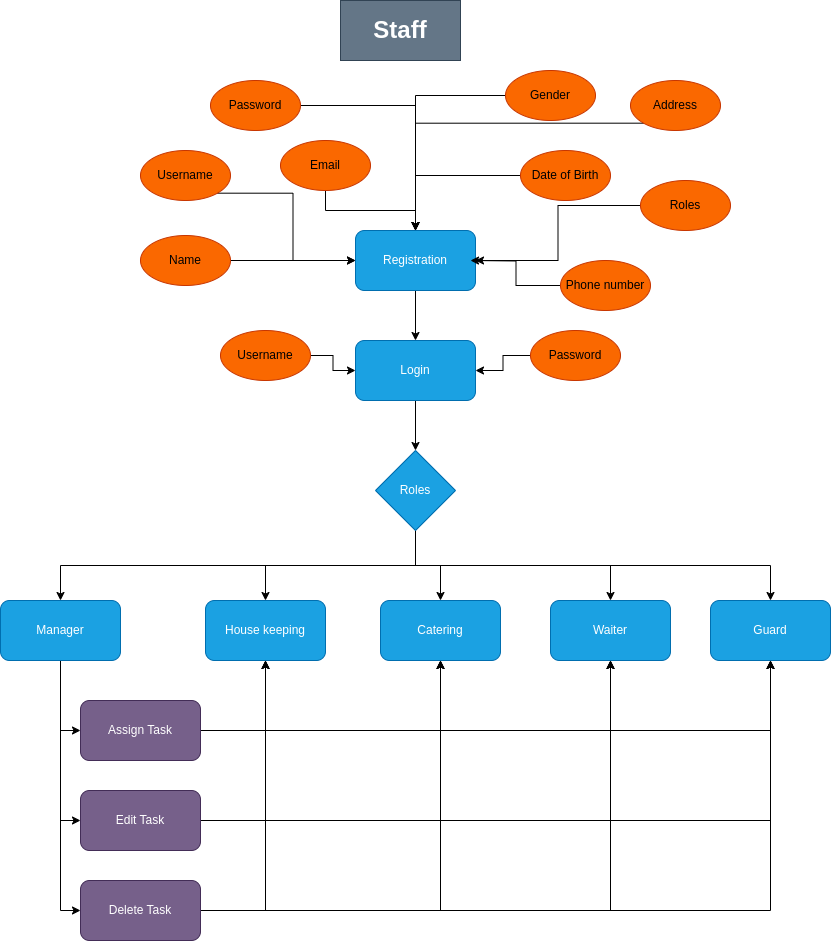

The diagram above was exported from draw.io. Its source (the exported page's mxGraphModel, read from the mxfile embedded in the PNG):
<mxGraphModel dx="1050" dy="469" grid="1" gridSize="10" guides="1" tooltips="1" connect="1" arrows="1" fold="1" page="1" pageScale="1" pageWidth="850" pageHeight="1100" math="0" shadow="0">
  <root>
    <mxCell id="0" />
    <mxCell id="1" parent="0" />
    <mxCell id="q0POT8tt0xtAfgHYxtSW-19" style="edgeStyle=orthogonalEdgeStyle;rounded=0;orthogonalLoop=1;jettySize=auto;html=1;exitX=1;exitY=1;exitDx=0;exitDy=0;entryX=0;entryY=0.5;entryDx=0;entryDy=0;" edge="1" parent="1" source="q0POT8tt0xtAfgHYxtSW-1" target="q0POT8tt0xtAfgHYxtSW-2">
      <mxGeometry relative="1" as="geometry" />
    </mxCell>
    <mxCell id="q0POT8tt0xtAfgHYxtSW-1" value="Username" style="ellipse;whiteSpace=wrap;html=1;fillColor=#fa6800;strokeColor=#C73500;fontColor=#000000;" vertex="1" parent="1">
      <mxGeometry x="150" y="150" width="90" height="50" as="geometry" />
    </mxCell>
    <mxCell id="q0POT8tt0xtAfgHYxtSW-23" value="" style="edgeStyle=orthogonalEdgeStyle;rounded=0;orthogonalLoop=1;jettySize=auto;html=1;" edge="1" parent="1" source="q0POT8tt0xtAfgHYxtSW-2" target="q0POT8tt0xtAfgHYxtSW-22">
      <mxGeometry relative="1" as="geometry" />
    </mxCell>
    <mxCell id="q0POT8tt0xtAfgHYxtSW-2" value="Registration" style="rounded=1;whiteSpace=wrap;html=1;fillColor=#1ba1e2;fontColor=#ffffff;strokeColor=#006EAF;" vertex="1" parent="1">
      <mxGeometry x="365" y="230" width="120" height="60" as="geometry" />
    </mxCell>
    <mxCell id="q0POT8tt0xtAfgHYxtSW-20" style="edgeStyle=orthogonalEdgeStyle;rounded=0;orthogonalLoop=1;jettySize=auto;html=1;exitX=1;exitY=0.5;exitDx=0;exitDy=0;entryX=0.5;entryY=0;entryDx=0;entryDy=0;" edge="1" parent="1" source="q0POT8tt0xtAfgHYxtSW-3" target="q0POT8tt0xtAfgHYxtSW-2">
      <mxGeometry relative="1" as="geometry" />
    </mxCell>
    <mxCell id="q0POT8tt0xtAfgHYxtSW-3" value="Password" style="ellipse;whiteSpace=wrap;html=1;fillColor=#fa6800;strokeColor=#C73500;fontColor=#000000;" vertex="1" parent="1">
      <mxGeometry x="220" y="80" width="90" height="50" as="geometry" />
    </mxCell>
    <mxCell id="q0POT8tt0xtAfgHYxtSW-14" style="edgeStyle=orthogonalEdgeStyle;rounded=0;orthogonalLoop=1;jettySize=auto;html=1;exitX=0;exitY=0.5;exitDx=0;exitDy=0;entryX=0.5;entryY=0;entryDx=0;entryDy=0;" edge="1" parent="1" source="q0POT8tt0xtAfgHYxtSW-4" target="q0POT8tt0xtAfgHYxtSW-2">
      <mxGeometry relative="1" as="geometry" />
    </mxCell>
    <mxCell id="q0POT8tt0xtAfgHYxtSW-4" value="Gender" style="ellipse;whiteSpace=wrap;html=1;fillColor=#fa6800;strokeColor=#C73500;fontColor=#000000;" vertex="1" parent="1">
      <mxGeometry x="515" y="70" width="90" height="50" as="geometry" />
    </mxCell>
    <mxCell id="q0POT8tt0xtAfgHYxtSW-15" style="edgeStyle=orthogonalEdgeStyle;rounded=0;orthogonalLoop=1;jettySize=auto;html=1;exitX=0;exitY=1;exitDx=0;exitDy=0;entryX=0.5;entryY=0;entryDx=0;entryDy=0;" edge="1" parent="1" source="q0POT8tt0xtAfgHYxtSW-5" target="q0POT8tt0xtAfgHYxtSW-2">
      <mxGeometry relative="1" as="geometry" />
    </mxCell>
    <mxCell id="q0POT8tt0xtAfgHYxtSW-5" value="Address" style="ellipse;whiteSpace=wrap;html=1;fillColor=#fa6800;strokeColor=#C73500;fontColor=#000000;" vertex="1" parent="1">
      <mxGeometry x="640" y="80" width="90" height="50" as="geometry" />
    </mxCell>
    <mxCell id="q0POT8tt0xtAfgHYxtSW-18" style="edgeStyle=orthogonalEdgeStyle;rounded=0;orthogonalLoop=1;jettySize=auto;html=1;exitX=1;exitY=0.5;exitDx=0;exitDy=0;entryX=0;entryY=0.5;entryDx=0;entryDy=0;" edge="1" parent="1" source="q0POT8tt0xtAfgHYxtSW-6" target="q0POT8tt0xtAfgHYxtSW-2">
      <mxGeometry relative="1" as="geometry" />
    </mxCell>
    <mxCell id="q0POT8tt0xtAfgHYxtSW-6" value="Name" style="ellipse;whiteSpace=wrap;html=1;fillColor=#fa6800;strokeColor=#C73500;fontColor=#000000;" vertex="1" parent="1">
      <mxGeometry x="150" y="235" width="90" height="50" as="geometry" />
    </mxCell>
    <mxCell id="q0POT8tt0xtAfgHYxtSW-16" style="edgeStyle=orthogonalEdgeStyle;rounded=0;orthogonalLoop=1;jettySize=auto;html=1;exitX=0;exitY=0.5;exitDx=0;exitDy=0;entryX=1;entryY=0.5;entryDx=0;entryDy=0;" edge="1" parent="1" source="q0POT8tt0xtAfgHYxtSW-7" target="q0POT8tt0xtAfgHYxtSW-2">
      <mxGeometry relative="1" as="geometry" />
    </mxCell>
    <mxCell id="q0POT8tt0xtAfgHYxtSW-7" value="Roles" style="ellipse;whiteSpace=wrap;html=1;fillColor=#fa6800;strokeColor=#C73500;fontColor=#000000;" vertex="1" parent="1">
      <mxGeometry x="650" y="180" width="90" height="50" as="geometry" />
    </mxCell>
    <mxCell id="q0POT8tt0xtAfgHYxtSW-11" value="" style="edgeStyle=orthogonalEdgeStyle;rounded=0;orthogonalLoop=1;jettySize=auto;html=1;" edge="1" parent="1" source="q0POT8tt0xtAfgHYxtSW-8" target="q0POT8tt0xtAfgHYxtSW-2">
      <mxGeometry relative="1" as="geometry" />
    </mxCell>
    <mxCell id="q0POT8tt0xtAfgHYxtSW-8" value="Email" style="ellipse;whiteSpace=wrap;html=1;fillColor=#fa6800;strokeColor=#C73500;fontColor=#000000;" vertex="1" parent="1">
      <mxGeometry x="290" y="140" width="90" height="50" as="geometry" />
    </mxCell>
    <mxCell id="q0POT8tt0xtAfgHYxtSW-12" value="" style="edgeStyle=orthogonalEdgeStyle;rounded=0;orthogonalLoop=1;jettySize=auto;html=1;entryX=0.5;entryY=0;entryDx=0;entryDy=0;" edge="1" parent="1" source="q0POT8tt0xtAfgHYxtSW-9" target="q0POT8tt0xtAfgHYxtSW-2">
      <mxGeometry relative="1" as="geometry">
        <mxPoint x="450" y="175" as="targetPoint" />
      </mxGeometry>
    </mxCell>
    <mxCell id="q0POT8tt0xtAfgHYxtSW-9" value="Date of Birth" style="ellipse;whiteSpace=wrap;html=1;fillColor=#fa6800;strokeColor=#C73500;fontColor=#000000;" vertex="1" parent="1">
      <mxGeometry x="530" y="150" width="90" height="50" as="geometry" />
    </mxCell>
    <mxCell id="q0POT8tt0xtAfgHYxtSW-17" style="edgeStyle=orthogonalEdgeStyle;rounded=0;orthogonalLoop=1;jettySize=auto;html=1;exitX=0;exitY=0.5;exitDx=0;exitDy=0;" edge="1" parent="1" source="q0POT8tt0xtAfgHYxtSW-10">
      <mxGeometry relative="1" as="geometry">
        <mxPoint x="480" y="260" as="targetPoint" />
      </mxGeometry>
    </mxCell>
    <mxCell id="q0POT8tt0xtAfgHYxtSW-10" value="Phone number" style="ellipse;whiteSpace=wrap;html=1;fillColor=#fa6800;strokeColor=#C73500;fontColor=#000000;" vertex="1" parent="1">
      <mxGeometry x="570" y="260" width="90" height="50" as="geometry" />
    </mxCell>
    <mxCell id="q0POT8tt0xtAfgHYxtSW-21" value="&lt;b&gt;&lt;font style=&quot;font-size: 24px;&quot;&gt;Staff&lt;/font&gt;&lt;/b&gt;" style="rounded=0;whiteSpace=wrap;html=1;fillColor=#647687;fontColor=#ffffff;strokeColor=#314354;" vertex="1" parent="1">
      <mxGeometry x="350" width="120" height="60" as="geometry" />
    </mxCell>
    <mxCell id="q0POT8tt0xtAfgHYxtSW-93" style="edgeStyle=orthogonalEdgeStyle;rounded=0;orthogonalLoop=1;jettySize=auto;html=1;exitX=0.5;exitY=1;exitDx=0;exitDy=0;" edge="1" parent="1" source="q0POT8tt0xtAfgHYxtSW-22" target="q0POT8tt0xtAfgHYxtSW-92">
      <mxGeometry relative="1" as="geometry" />
    </mxCell>
    <mxCell id="q0POT8tt0xtAfgHYxtSW-22" value="Login" style="rounded=1;whiteSpace=wrap;html=1;fillColor=#1ba1e2;fontColor=#ffffff;strokeColor=#006EAF;" vertex="1" parent="1">
      <mxGeometry x="365" y="340" width="120" height="60" as="geometry" />
    </mxCell>
    <mxCell id="q0POT8tt0xtAfgHYxtSW-26" value="" style="edgeStyle=orthogonalEdgeStyle;rounded=0;orthogonalLoop=1;jettySize=auto;html=1;" edge="1" parent="1" source="q0POT8tt0xtAfgHYxtSW-24" target="q0POT8tt0xtAfgHYxtSW-22">
      <mxGeometry relative="1" as="geometry" />
    </mxCell>
    <mxCell id="q0POT8tt0xtAfgHYxtSW-24" value="Username" style="ellipse;whiteSpace=wrap;html=1;fillColor=#fa6800;strokeColor=#C73500;fontColor=#000000;" vertex="1" parent="1">
      <mxGeometry x="230" y="330" width="90" height="50" as="geometry" />
    </mxCell>
    <mxCell id="q0POT8tt0xtAfgHYxtSW-27" value="" style="edgeStyle=orthogonalEdgeStyle;rounded=0;orthogonalLoop=1;jettySize=auto;html=1;" edge="1" parent="1" source="q0POT8tt0xtAfgHYxtSW-25" target="q0POT8tt0xtAfgHYxtSW-22">
      <mxGeometry relative="1" as="geometry" />
    </mxCell>
    <mxCell id="q0POT8tt0xtAfgHYxtSW-25" value="Password" style="ellipse;whiteSpace=wrap;html=1;fillColor=#fa6800;strokeColor=#C73500;fontColor=#000000;" vertex="1" parent="1">
      <mxGeometry x="540" y="330" width="90" height="50" as="geometry" />
    </mxCell>
    <mxCell id="q0POT8tt0xtAfgHYxtSW-28" value="House keeping" style="rounded=1;whiteSpace=wrap;html=1;fillColor=#1ba1e2;fontColor=#ffffff;strokeColor=#006EAF;" vertex="1" parent="1">
      <mxGeometry x="215" y="600" width="120" height="60" as="geometry" />
    </mxCell>
    <mxCell id="q0POT8tt0xtAfgHYxtSW-29" value="Catering" style="rounded=1;whiteSpace=wrap;html=1;fillColor=#1ba1e2;fontColor=#ffffff;strokeColor=#006EAF;" vertex="1" parent="1">
      <mxGeometry x="390" y="600" width="120" height="60" as="geometry" />
    </mxCell>
    <mxCell id="q0POT8tt0xtAfgHYxtSW-30" value="Waiter" style="rounded=1;whiteSpace=wrap;html=1;fillColor=#1ba1e2;fontColor=#ffffff;strokeColor=#006EAF;" vertex="1" parent="1">
      <mxGeometry x="560" y="600" width="120" height="60" as="geometry" />
    </mxCell>
    <mxCell id="q0POT8tt0xtAfgHYxtSW-31" value="Guard" style="rounded=1;whiteSpace=wrap;html=1;fillColor=#1ba1e2;fontColor=#ffffff;strokeColor=#006EAF;" vertex="1" parent="1">
      <mxGeometry x="720" y="600" width="120" height="60" as="geometry" />
    </mxCell>
    <mxCell id="q0POT8tt0xtAfgHYxtSW-67" style="edgeStyle=orthogonalEdgeStyle;rounded=0;orthogonalLoop=1;jettySize=auto;html=1;exitX=0.5;exitY=1;exitDx=0;exitDy=0;entryX=0;entryY=0.5;entryDx=0;entryDy=0;" edge="1" parent="1" source="q0POT8tt0xtAfgHYxtSW-32" target="q0POT8tt0xtAfgHYxtSW-66">
      <mxGeometry relative="1" as="geometry" />
    </mxCell>
    <mxCell id="q0POT8tt0xtAfgHYxtSW-84" style="edgeStyle=orthogonalEdgeStyle;rounded=0;orthogonalLoop=1;jettySize=auto;html=1;exitX=0.5;exitY=1;exitDx=0;exitDy=0;entryX=0;entryY=0.5;entryDx=0;entryDy=0;" edge="1" parent="1" source="q0POT8tt0xtAfgHYxtSW-32" target="q0POT8tt0xtAfgHYxtSW-83">
      <mxGeometry relative="1" as="geometry" />
    </mxCell>
    <mxCell id="q0POT8tt0xtAfgHYxtSW-91" style="edgeStyle=orthogonalEdgeStyle;rounded=0;orthogonalLoop=1;jettySize=auto;html=1;exitX=0.5;exitY=1;exitDx=0;exitDy=0;entryX=0;entryY=0.5;entryDx=0;entryDy=0;" edge="1" parent="1" source="q0POT8tt0xtAfgHYxtSW-32" target="q0POT8tt0xtAfgHYxtSW-90">
      <mxGeometry relative="1" as="geometry" />
    </mxCell>
    <mxCell id="q0POT8tt0xtAfgHYxtSW-32" value="Manager" style="rounded=1;whiteSpace=wrap;html=1;fillColor=#1ba1e2;fontColor=#ffffff;strokeColor=#006EAF;" vertex="1" parent="1">
      <mxGeometry x="10" y="600" width="120" height="60" as="geometry" />
    </mxCell>
    <mxCell id="q0POT8tt0xtAfgHYxtSW-68" style="edgeStyle=orthogonalEdgeStyle;rounded=0;orthogonalLoop=1;jettySize=auto;html=1;exitX=1;exitY=0.5;exitDx=0;exitDy=0;entryX=0.5;entryY=1;entryDx=0;entryDy=0;" edge="1" parent="1" source="q0POT8tt0xtAfgHYxtSW-66" target="q0POT8tt0xtAfgHYxtSW-28">
      <mxGeometry relative="1" as="geometry" />
    </mxCell>
    <mxCell id="q0POT8tt0xtAfgHYxtSW-70" style="edgeStyle=orthogonalEdgeStyle;rounded=0;orthogonalLoop=1;jettySize=auto;html=1;exitX=1;exitY=0.5;exitDx=0;exitDy=0;entryX=0.5;entryY=1;entryDx=0;entryDy=0;" edge="1" parent="1" source="q0POT8tt0xtAfgHYxtSW-66" target="q0POT8tt0xtAfgHYxtSW-29">
      <mxGeometry relative="1" as="geometry" />
    </mxCell>
    <mxCell id="q0POT8tt0xtAfgHYxtSW-71" style="edgeStyle=orthogonalEdgeStyle;rounded=0;orthogonalLoop=1;jettySize=auto;html=1;exitX=1;exitY=0.5;exitDx=0;exitDy=0;entryX=0.5;entryY=1;entryDx=0;entryDy=0;" edge="1" parent="1" source="q0POT8tt0xtAfgHYxtSW-66" target="q0POT8tt0xtAfgHYxtSW-30">
      <mxGeometry relative="1" as="geometry" />
    </mxCell>
    <mxCell id="q0POT8tt0xtAfgHYxtSW-72" style="edgeStyle=orthogonalEdgeStyle;rounded=0;orthogonalLoop=1;jettySize=auto;html=1;exitX=1;exitY=0.5;exitDx=0;exitDy=0;entryX=0.5;entryY=1;entryDx=0;entryDy=0;" edge="1" parent="1" source="q0POT8tt0xtAfgHYxtSW-66" target="q0POT8tt0xtAfgHYxtSW-31">
      <mxGeometry relative="1" as="geometry" />
    </mxCell>
    <mxCell id="q0POT8tt0xtAfgHYxtSW-66" value="Assign Task" style="rounded=1;whiteSpace=wrap;html=1;fillColor=#76608a;fontColor=#ffffff;strokeColor=#432D57;" vertex="1" parent="1">
      <mxGeometry x="90" y="700" width="120" height="60" as="geometry" />
    </mxCell>
    <mxCell id="q0POT8tt0xtAfgHYxtSW-79" style="edgeStyle=orthogonalEdgeStyle;rounded=0;orthogonalLoop=1;jettySize=auto;html=1;exitX=1;exitY=0.5;exitDx=0;exitDy=0;" edge="1" parent="1" source="q0POT8tt0xtAfgHYxtSW-83" target="q0POT8tt0xtAfgHYxtSW-28">
      <mxGeometry relative="1" as="geometry">
        <mxPoint x="275" y="750" as="targetPoint" />
      </mxGeometry>
    </mxCell>
    <mxCell id="q0POT8tt0xtAfgHYxtSW-80" style="edgeStyle=orthogonalEdgeStyle;rounded=0;orthogonalLoop=1;jettySize=auto;html=1;exitX=1;exitY=0.5;exitDx=0;exitDy=0;" edge="1" parent="1" source="q0POT8tt0xtAfgHYxtSW-83" target="q0POT8tt0xtAfgHYxtSW-29">
      <mxGeometry relative="1" as="geometry">
        <mxPoint x="450" y="750" as="targetPoint" />
      </mxGeometry>
    </mxCell>
    <mxCell id="q0POT8tt0xtAfgHYxtSW-81" style="edgeStyle=orthogonalEdgeStyle;rounded=0;orthogonalLoop=1;jettySize=auto;html=1;exitX=1;exitY=0.5;exitDx=0;exitDy=0;" edge="1" parent="1" source="q0POT8tt0xtAfgHYxtSW-83" target="q0POT8tt0xtAfgHYxtSW-30">
      <mxGeometry relative="1" as="geometry">
        <mxPoint x="620" y="750" as="targetPoint" />
      </mxGeometry>
    </mxCell>
    <mxCell id="q0POT8tt0xtAfgHYxtSW-82" style="edgeStyle=orthogonalEdgeStyle;rounded=0;orthogonalLoop=1;jettySize=auto;html=1;exitX=1;exitY=0.5;exitDx=0;exitDy=0;" edge="1" parent="1" source="q0POT8tt0xtAfgHYxtSW-83" target="q0POT8tt0xtAfgHYxtSW-31">
      <mxGeometry relative="1" as="geometry">
        <mxPoint x="780" y="750" as="targetPoint" />
      </mxGeometry>
    </mxCell>
    <mxCell id="q0POT8tt0xtAfgHYxtSW-83" value="Edit Task" style="rounded=1;whiteSpace=wrap;html=1;fillColor=#76608a;fontColor=#ffffff;strokeColor=#432D57;" vertex="1" parent="1">
      <mxGeometry x="90" y="790" width="120" height="60" as="geometry" />
    </mxCell>
    <mxCell id="q0POT8tt0xtAfgHYxtSW-86" style="edgeStyle=orthogonalEdgeStyle;rounded=0;orthogonalLoop=1;jettySize=auto;html=1;exitX=1;exitY=0.5;exitDx=0;exitDy=0;" edge="1" parent="1" source="q0POT8tt0xtAfgHYxtSW-90" target="q0POT8tt0xtAfgHYxtSW-28">
      <mxGeometry relative="1" as="geometry">
        <mxPoint x="275" y="840" as="targetPoint" />
      </mxGeometry>
    </mxCell>
    <mxCell id="q0POT8tt0xtAfgHYxtSW-87" style="edgeStyle=orthogonalEdgeStyle;rounded=0;orthogonalLoop=1;jettySize=auto;html=1;exitX=1;exitY=0.5;exitDx=0;exitDy=0;" edge="1" parent="1" source="q0POT8tt0xtAfgHYxtSW-90" target="q0POT8tt0xtAfgHYxtSW-29">
      <mxGeometry relative="1" as="geometry">
        <mxPoint x="450" y="840" as="targetPoint" />
      </mxGeometry>
    </mxCell>
    <mxCell id="q0POT8tt0xtAfgHYxtSW-88" style="edgeStyle=orthogonalEdgeStyle;rounded=0;orthogonalLoop=1;jettySize=auto;html=1;exitX=1;exitY=0.5;exitDx=0;exitDy=0;" edge="1" parent="1" source="q0POT8tt0xtAfgHYxtSW-90" target="q0POT8tt0xtAfgHYxtSW-30">
      <mxGeometry relative="1" as="geometry">
        <mxPoint x="620" y="840" as="targetPoint" />
      </mxGeometry>
    </mxCell>
    <mxCell id="q0POT8tt0xtAfgHYxtSW-89" style="edgeStyle=orthogonalEdgeStyle;rounded=0;orthogonalLoop=1;jettySize=auto;html=1;exitX=1;exitY=0.5;exitDx=0;exitDy=0;" edge="1" parent="1" source="q0POT8tt0xtAfgHYxtSW-90" target="q0POT8tt0xtAfgHYxtSW-31">
      <mxGeometry relative="1" as="geometry">
        <mxPoint x="780" y="840" as="targetPoint" />
      </mxGeometry>
    </mxCell>
    <mxCell id="q0POT8tt0xtAfgHYxtSW-90" value="Delete Task" style="rounded=1;whiteSpace=wrap;html=1;fillColor=#76608a;fontColor=#ffffff;strokeColor=#432D57;" vertex="1" parent="1">
      <mxGeometry x="90" y="880" width="120" height="60" as="geometry" />
    </mxCell>
    <mxCell id="q0POT8tt0xtAfgHYxtSW-94" style="edgeStyle=orthogonalEdgeStyle;rounded=0;orthogonalLoop=1;jettySize=auto;html=1;exitX=0.5;exitY=1;exitDx=0;exitDy=0;entryX=0.5;entryY=0;entryDx=0;entryDy=0;" edge="1" parent="1" source="q0POT8tt0xtAfgHYxtSW-92" target="q0POT8tt0xtAfgHYxtSW-32">
      <mxGeometry relative="1" as="geometry" />
    </mxCell>
    <mxCell id="q0POT8tt0xtAfgHYxtSW-95" style="edgeStyle=orthogonalEdgeStyle;rounded=0;orthogonalLoop=1;jettySize=auto;html=1;exitX=0.5;exitY=1;exitDx=0;exitDy=0;entryX=0.5;entryY=0;entryDx=0;entryDy=0;" edge="1" parent="1" source="q0POT8tt0xtAfgHYxtSW-92" target="q0POT8tt0xtAfgHYxtSW-28">
      <mxGeometry relative="1" as="geometry" />
    </mxCell>
    <mxCell id="q0POT8tt0xtAfgHYxtSW-96" style="edgeStyle=orthogonalEdgeStyle;rounded=0;orthogonalLoop=1;jettySize=auto;html=1;exitX=0.5;exitY=1;exitDx=0;exitDy=0;" edge="1" parent="1" source="q0POT8tt0xtAfgHYxtSW-92" target="q0POT8tt0xtAfgHYxtSW-29">
      <mxGeometry relative="1" as="geometry" />
    </mxCell>
    <mxCell id="q0POT8tt0xtAfgHYxtSW-97" style="edgeStyle=orthogonalEdgeStyle;rounded=0;orthogonalLoop=1;jettySize=auto;html=1;exitX=0.5;exitY=1;exitDx=0;exitDy=0;entryX=0.5;entryY=0;entryDx=0;entryDy=0;" edge="1" parent="1" source="q0POT8tt0xtAfgHYxtSW-92" target="q0POT8tt0xtAfgHYxtSW-30">
      <mxGeometry relative="1" as="geometry" />
    </mxCell>
    <mxCell id="q0POT8tt0xtAfgHYxtSW-98" style="edgeStyle=orthogonalEdgeStyle;rounded=0;orthogonalLoop=1;jettySize=auto;html=1;exitX=0.5;exitY=1;exitDx=0;exitDy=0;entryX=0.5;entryY=0;entryDx=0;entryDy=0;" edge="1" parent="1" source="q0POT8tt0xtAfgHYxtSW-92" target="q0POT8tt0xtAfgHYxtSW-31">
      <mxGeometry relative="1" as="geometry" />
    </mxCell>
    <mxCell id="q0POT8tt0xtAfgHYxtSW-92" value="Roles" style="rhombus;whiteSpace=wrap;html=1;fillColor=#1ba1e2;fontColor=#ffffff;strokeColor=#006EAF;" vertex="1" parent="1">
      <mxGeometry x="385" y="450" width="80" height="80" as="geometry" />
    </mxCell>
  </root>
</mxGraphModel>